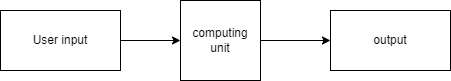

The diagram above was exported from draw.io. Its source (the exported page's mxGraphModel, read from the mxfile embedded in the PNG):
<mxGraphModel dx="794" dy="446" grid="1" gridSize="10" guides="1" tooltips="1" connect="1" arrows="1" fold="1" page="1" pageScale="1" pageWidth="850" pageHeight="1100" math="0" shadow="0">
  <root>
    <mxCell id="0" />
    <mxCell id="1" parent="0" />
    <mxCell id="Z5tMJKsajXaFrNo3MFvl-4" style="edgeStyle=orthogonalEdgeStyle;rounded=0;orthogonalLoop=1;jettySize=auto;html=1;exitX=1;exitY=0.5;exitDx=0;exitDy=0;" edge="1" parent="1" source="Z5tMJKsajXaFrNo3MFvl-1" target="Z5tMJKsajXaFrNo3MFvl-2">
      <mxGeometry relative="1" as="geometry" />
    </mxCell>
    <mxCell id="Z5tMJKsajXaFrNo3MFvl-1" value="User input" style="rounded=0;whiteSpace=wrap;html=1;" vertex="1" parent="1">
      <mxGeometry x="140" y="200" width="120" height="60" as="geometry" />
    </mxCell>
    <mxCell id="Z5tMJKsajXaFrNo3MFvl-5" style="edgeStyle=orthogonalEdgeStyle;rounded=0;orthogonalLoop=1;jettySize=auto;html=1;exitX=1;exitY=0.5;exitDx=0;exitDy=0;entryX=0;entryY=0.5;entryDx=0;entryDy=0;" edge="1" parent="1" source="Z5tMJKsajXaFrNo3MFvl-2" target="Z5tMJKsajXaFrNo3MFvl-3">
      <mxGeometry relative="1" as="geometry" />
    </mxCell>
    <mxCell id="Z5tMJKsajXaFrNo3MFvl-2" value="computing unit" style="whiteSpace=wrap;html=1;aspect=fixed;" vertex="1" parent="1">
      <mxGeometry x="320" y="190" width="80" height="80" as="geometry" />
    </mxCell>
    <mxCell id="Z5tMJKsajXaFrNo3MFvl-3" value="output" style="rounded=0;whiteSpace=wrap;html=1;" vertex="1" parent="1">
      <mxGeometry x="470" y="200" width="120" height="60" as="geometry" />
    </mxCell>
  </root>
</mxGraphModel>